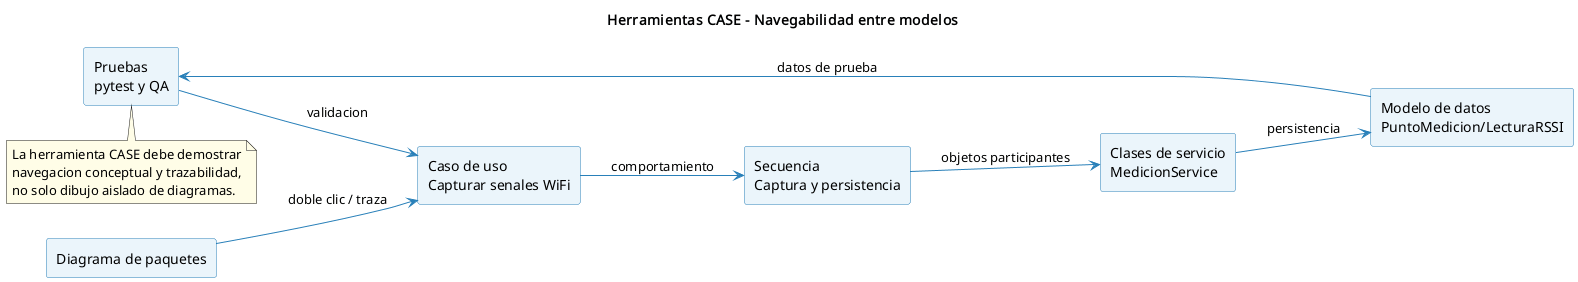

The diagram above was rendered by PlantUML. Its source (embedded in the PNG):
@startuml
title Herramientas CASE - Navegabilidad entre modelos
left to right direction
skinparam rectangleBackgroundColor #EBF5FB
skinparam rectangleBorderColor #2980B9
skinparam arrowColor #2980B9
skinparam noteBackgroundColor #FFFDE7

rectangle "Diagrama de paquetes" as Pkg
rectangle "Caso de uso\nCapturar senales WiFi" as UC
rectangle "Secuencia\nCaptura y persistencia" as Seq
rectangle "Clases de servicio\nMedicionService" as Cls
rectangle "Modelo de datos\nPuntoMedicion/LecturaRSSI" as Data
rectangle "Pruebas\npytest y QA" as Test

Pkg --> UC : doble clic / traza
UC --> Seq : comportamiento
Seq --> Cls : objetos participantes
Cls --> Data : persistencia
Data --> Test : datos de prueba
Test --> UC : validacion

note bottom
  La herramienta CASE debe demostrar
  navegacion conceptual y trazabilidad,
  no solo dibujo aislado de diagramas.
end note
@enduml